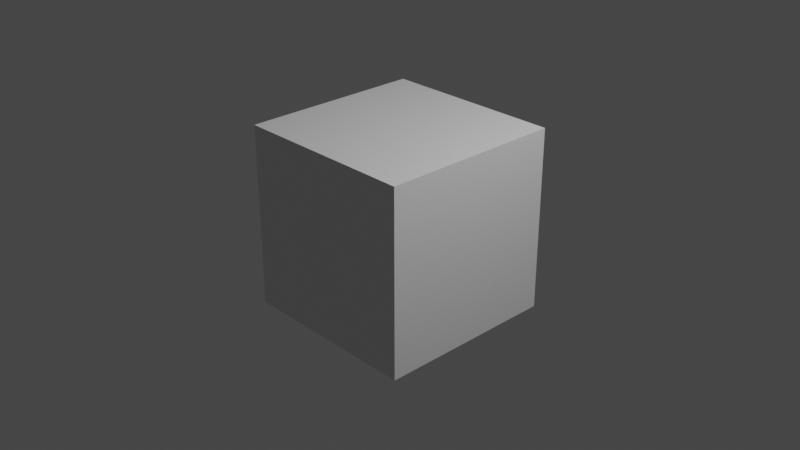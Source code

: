 # Source: bed.blend  (saved by Blender 2.82.7; exported with 4.5.12 LTS)
import bpy
from mathutils import Matrix  # noqa: F401  (used for matrix-valued properties, if any)

bpy.ops.wm.read_factory_settings(use_empty=True)
scene = bpy.context.scene
scene.name = 'Scene'

# ---- collections
col_collection = bpy.data.collections.new('Collection'); scene.collection.children.link(col_collection)

# ---- materials (node trees are filled in below, after node groups)
mat_material = bpy.data.materials.new('Material')
mat_material.alpha_threshold = 0.0
mat_material.use_transparent_shadow = False
mat_material.line_color = (0.0, 0.0, 0.0, 1.0)

# ---- material node trees
mat_material.use_nodes = True; mat_material.node_tree.nodes.clear()
_N = mat_material.node_tree.nodes; _L = mat_material.node_tree.links
n0 = _N.new('ShaderNodeOutputMaterial'); n0.name = 'Material Output'; n0.location = (300, 300)
n1 = _N.new('ShaderNodeBsdfPrincipled'); n1.name = 'Principled BSDF'; n1.location = (10, 300)
n1.distribution = 'GGX'
n1.subsurface_method = 'BURLEY'
n1.inputs[2].default_value = 0.4
n1.inputs[3].default_value = 1.45
n1.inputs[27].default_value = (0.0, 0.0, 0.0, 1.0)
n1.inputs[28].default_value = 1.0
_L.new(n1.outputs[0], n0.inputs[0])
n0.is_active_output = True

# ---- world
world_world = bpy.data.worlds.new('World'); scene.world = world_world
world_world.use_nodes = True; world_world.node_tree.nodes.clear()
_N = world_world.node_tree.nodes; _L = world_world.node_tree.links
n0 = _N.new('ShaderNodeOutputWorld'); n0.name = 'World Output'; n0.location = (300, 300)
n1 = _N.new('ShaderNodeBackground'); n1.name = 'Background'; n1.location = (10, 300)
n1.inputs[0].default_value = (0.05088, 0.05088, 0.05088, 1.0)
_L.new(n1.outputs[0], n0.inputs[0])
n0.is_active_output = True
world_world.color = (0.05088, 0.05088, 0.05088)
world_world.use_sun_shadow = False
world_world.sun_shadow_jitter_overblur = 0.0

# ---- cameras
cam_camera = bpy.data.cameras.new('Camera')
cam_camera.clip_end = 100.0
cam_camera.ortho_scale = 7.314

# ---- lights
light_light = bpy.data.lights.new('Light', 'POINT')
light_light.transmission_factor = 0.0
light_light.energy = 1000.0
light_light.shadow_soft_size = 0.1
light_light.shadow_maximum_resolution = 0.006
light_light.use_absolute_resolution = True

# ---- meshes
me_cube = bpy.data.meshes.new('Cube')
me_cube.from_pydata([(1.0, 1.0, 1.0), (1.0, 1.0, -1.0), (1.0, -1.0, 1.0), (1.0, -1.0, -1.0), (-1.0, 1.0, 1.0), (-1.0, 1.0, -1.0), (-1.0, -1.0, 1.0), (-1.0, -1.0, -1.0)], [], [(0, 4, 6, 2), (3, 2, 6, 7), (7, 6, 4, 5), (5, 1, 3, 7), (1, 0, 2, 3), (5, 4, 0, 1)])
_uv = me_cube.uv_layers.new(name='UVMap')
_uv.uv.foreach_set('vector', [0.625, 0.5, 0.875, 0.5, 0.875, 0.75, 0.625, 0.75, 0.375, 0.75, 0.625, 0.75, 0.625, 1.0, 0.375, 1.0, 0.375, 0.0, 0.625, 0.0, 0.625, 0.25, 0.375, 0.25, 0.125, 0.5, 0.375, 0.5, 0.375, 0.75, 0.125, 0.75, 0.375, 0.5, 0.625, 0.5, 0.625, 0.75, 0.375, 0.75, 0.375, 0.25, 0.625, 0.25, 0.625, 0.5, 0.375, 0.5])
me_cube.materials.append(mat_material)
me_cube.use_remesh_preserve_volume = False
me_cube.use_remesh_preserve_attributes = False
me_cube.use_mirror_vertex_groups = False
me_cube.update()

# ---- objects
ob_cube = bpy.data.objects.new('Cube', me_cube)
ob_light = bpy.data.objects.new('Light', light_light)
ob_camera = bpy.data.objects.new('Camera', cam_camera)

# ---- transforms, parenting, visibility, modifiers, constraints
ob_cube.location = (0.0, 0.0, 0.0)
ob_cube.lock_rotations_4d = False
ob_cube.empty_display_type = 'ARROWS'
ob_cube.lineart.crease_threshold = 0.0
ob_light.location = (4.076, 1.005, 5.904)
ob_light.rotation_euler = (0.6503, 0.05522, 1.866)
ob_light.lock_rotations_4d = False
ob_light.empty_display_type = 'ARROWS'
ob_light.color = (0.0, 0.0, 0.0, 0.0)
ob_light.lineart.crease_threshold = 0.0
ob_camera.location = (7.359, -6.926, 4.958)
ob_camera.rotation_euler = (1.109, 0.0, 0.8149)
ob_camera.lock_rotations_4d = False
ob_camera.empty_display_type = 'ARROWS'
ob_camera.color = (0.0, 0.0, 0.0, 0.0)
ob_camera.display_type = 'WIRE'
ob_camera.lineart.crease_threshold = 0.0

# ---- collection membership
col_collection.objects.link(ob_cube)
col_collection.objects.link(ob_light)
col_collection.objects.link(ob_camera)

# ---- scene / render settings (as saved in the file)
scene.camera = ob_camera
scene.frame_start = 1; scene.frame_end = 250; scene.frame_set(1)
scene.render.engine = 'BLENDER_EEVEE_NEXT'
scene.render.image_settings.file_format = 'FFMPEG'
scene.render.image_settings.color_mode = 'RGB'
scene.render.fps = 30
scene.cycles.use_denoising = False
scene.cycles.samples = 128
scene.cycles.sampling_pattern = 'TABULATED_SOBOL'
scene.cycles.use_adaptive_sampling = False
scene.cycles.use_light_tree = False
scene.view_settings.view_transform = 'Filmic'
bpy.context.view_layer.update()
